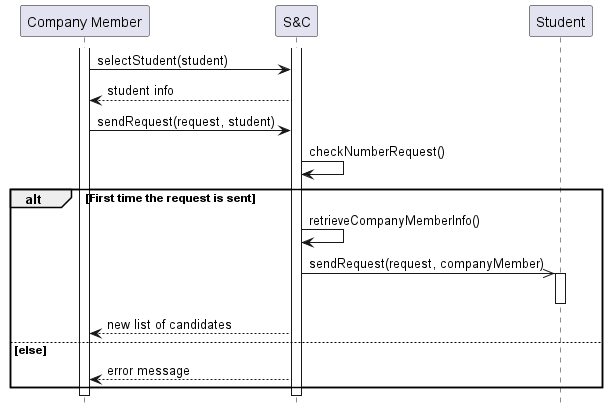

The diagram above was rendered by PlantUML. Its source (embedded in the PNG):
@startuml UC17_diagram
hide footbox

participant "Company Member" as CM
participant "S&C" AS S
participant "Student" as ST

activate CM
activate S
CM -> S: selectStudent(student)
S --> CM: student info
CM -> S: sendRequest(request, student)
S -> S:  checkNumberRequest()
alt First time the request is sent
    S -> S: retrieveCompanyMemberInfo()
    S ->> ST : sendRequest(request, companyMember)
    activate ST
    deactivate ST
    S --> CM : new list of candidates 
else else
    S --> CM: error message
end
@enduml